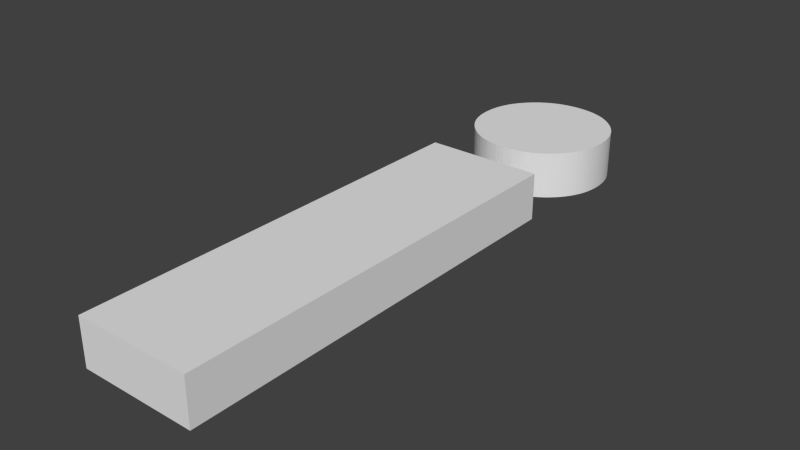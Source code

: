 # Source: infoIcon.blend  (saved by Blender 2.76.0; exported with 4.5.12 LTS)
import bpy
from mathutils import Matrix  # noqa: F401  (used for matrix-valued properties, if any)

bpy.ops.wm.read_factory_settings(use_empty=True)
scene = bpy.context.scene
scene.name = 'Scene'

# ---- collections
col_collection_1 = bpy.data.collections.new('Collection 1'); scene.collection.children.link(col_collection_1)

# ---- world
world_world = bpy.data.worlds.new('World'); scene.world = world_world
world_world.color = (0.05088, 0.05088, 0.05088)
world_world.use_sun_shadow = False
world_world.sun_shadow_jitter_overblur = 0.0
world_world.cycles.sampling_method = 'MANUAL'
world_world.cycles.sample_map_resolution = 256

# ---- meshes
me_mesh = bpy.data.meshes.new('Mesh')
me_mesh.from_pydata([(0.0626, -0.2106, 0.0), (-0.0626, -0.2106, 0.0), (-0.0626, 0.2385, 0.0), (0.0626, 0.2385, 0.0), (-0.07346, 0.3478, 0.0), (-0.07331, 0.3529, 0.0), (-0.07286, 0.3578, 0.0), (-0.07213, 0.3626, 0.0), (-0.07109, 0.3673, 0.0), (-0.06976, 0.3719, 0.0), (-0.06813, 0.3763, 0.0), (-0.06621, 0.3806, 0.0), (-0.064, 0.3847, 0.0), (-0.06148, 0.3887, 0.0), (-0.05867, 0.3926, 0.0), (-0.05557, 0.3964, 0.0), (-0.05217, 0.4, 0.0), (-0.04856, 0.4034, 0.0), (-0.04481, 0.4065, 0.0), (-0.04093, 0.4093, 0.0), (-0.03691, 0.4118, 0.0), (-0.03277, 0.414, 0.0), (-0.02848, 0.4159, 0.0), (-0.02407, 0.4176, 0.0), (-0.01952, 0.4189, 0.0), (-0.01484, 0.4199, 0.0), (-0.01003, 0.4207, 0.0), (-0.005081, 0.4211, 0.0), (-2.481e-09, 0.4213, 0.0), (0.005081, 0.4211, 0.0), (0.01003, 0.4207, 0.0), (0.01484, 0.4199, 0.0), (0.01952, 0.4189, 0.0), (0.02407, 0.4176, 0.0), (0.02848, 0.4159, 0.0), (0.03277, 0.414, 0.0), (0.03691, 0.4118, 0.0), (0.04093, 0.4093, 0.0), (0.04481, 0.4065, 0.0), (0.04856, 0.4034, 0.0), (0.05217, 0.4, 0.0), (0.05557, 0.3964, 0.0), (0.05867, 0.3926, 0.0), (0.06148, 0.3887, 0.0), (0.064, 0.3847, 0.0), (0.06621, 0.3806, 0.0), (0.06813, 0.3763, 0.0), (0.06976, 0.3719, 0.0), (0.07109, 0.3673, 0.0), (0.07213, 0.3626, 0.0), (0.07286, 0.3578, 0.0), (0.07331, 0.3529, 0.0), (0.07346, 0.3478, 0.0), (0.07331, 0.3427, 0.0), (0.07286, 0.3378, 0.0), (0.07213, 0.333, 0.0), (0.07109, 0.3283, 0.0), (0.06976, 0.3237, 0.0), (0.06813, 0.3193, 0.0), (0.06621, 0.315, 0.0), (0.064, 0.3109, 0.0), (0.06148, 0.3069, 0.0), (0.05867, 0.303, 0.0), (0.05557, 0.2992, 0.0), (0.05217, 0.2956, 0.0), (0.04856, 0.2922, 0.0), (0.04481, 0.2891, 0.0), (0.04093, 0.2863, 0.0), (0.03691, 0.2838, 0.0), (0.03277, 0.2816, 0.0), (0.02848, 0.2797, 0.0), (0.02407, 0.278, 0.0), (0.01952, 0.2767, 0.0), (0.01484, 0.2757, 0.0), (0.01003, 0.2749, 0.0), (0.005081, 0.2745, 0.0), (-2.481e-09, 0.2743, 0.0), (-0.005081, 0.2745, 0.0), (-0.01003, 0.2749, 0.0), (-0.01484, 0.2757, 0.0), (-0.01952, 0.2767, 0.0), (-0.02407, 0.278, 0.0), (-0.02848, 0.2797, 0.0), (-0.03277, 0.2816, 0.0), (-0.03691, 0.2838, 0.0), (-0.04093, 0.2863, 0.0), (-0.04481, 0.2891, 0.0), (-0.04856, 0.2922, 0.0), (-0.05217, 0.2956, 0.0), (-0.05557, 0.2992, 0.0), (-0.05867, 0.303, 0.0), (-0.06148, 0.3069, 0.0), (-0.064, 0.3109, 0.0), (-0.06621, 0.315, 0.0), (-0.06813, 0.3193, 0.0), (-0.06976, 0.3237, 0.0), (-0.07109, 0.3283, 0.0), (-0.07213, 0.333, 0.0), (-0.07286, 0.3378, 0.0), (-0.07331, 0.3427, 0.0)], [], [(27, 29, 28), (26, 29, 27), (26, 30, 29), (25, 30, 26), (25, 31, 30), (24, 31, 25), (24, 32, 31), (23, 32, 24), (23, 33, 32), (22, 33, 23), (22, 34, 33), (21, 34, 22), (21, 35, 34), (20, 35, 21), (20, 36, 35), (19, 36, 20), (19, 37, 36), (18, 37, 19), (18, 38, 37), (17, 38, 18), (17, 39, 38), (16, 39, 17), (16, 40, 39), (15, 40, 16), (15, 41, 40), (14, 41, 15), (14, 42, 41), (13, 42, 14), (13, 43, 42), (12, 43, 13), (12, 44, 43), (11, 44, 12), (11, 45, 44), (10, 45, 11), (10, 46, 45), (9, 46, 10), (9, 47, 46), (8, 47, 9), (8, 48, 47), (7, 48, 8), (7, 49, 48), (6, 49, 7), (6, 50, 49), (5, 50, 6), (5, 51, 50), (4, 51, 5), (4, 52, 51), (99, 52, 4), (99, 53, 52), (98, 53, 99), (98, 54, 53), (97, 54, 98), (97, 55, 54), (96, 55, 97), (96, 56, 55), (95, 56, 96), (95, 57, 56), (94, 57, 95), (94, 58, 57), (93, 58, 94), (93, 59, 58), (92, 59, 93), (92, 60, 59), (91, 60, 92), (91, 61, 60), (90, 61, 91), (90, 62, 61), (89, 62, 90), (89, 63, 62), (88, 63, 89), (88, 64, 63), (87, 64, 88), (87, 65, 64), (86, 65, 87), (86, 66, 65), (86, 67, 66), (85, 67, 86), (85, 68, 67), (84, 68, 85), (84, 69, 68), (83, 69, 84), (83, 70, 69), (82, 70, 83), (82, 71, 70), (81, 71, 82), (81, 72, 71), (80, 72, 81), (80, 73, 72), (79, 73, 80), (79, 74, 73), (78, 74, 79), (78, 75, 74), (77, 75, 78), (77, 76, 75), (1, 3, 2), (1, 0, 3)])
me_mesh.use_remesh_preserve_volume = False
me_mesh.use_remesh_preserve_attributes = False
me_mesh.use_mirror_vertex_groups = False
me_mesh.update()

# ---- objects
ob_text = bpy.data.objects.new('Text', me_mesh)

# ---- transforms, parenting, visibility, modifiers, constraints
ob_text.location = (-4.674e-05, 0.2106, 0.0)
ob_text.lineart.crease_threshold = 0.0
_m = ob_text.modifiers.new('Solidify', 'SOLIDIFY')
_m.thickness = 0.05
_m.nonmanifold_thickness_mode = 'FIXED'
_m.nonmanifold_merge_threshold = 0.0003

# ---- collection membership
col_collection_1.objects.link(ob_text)

# ---- scene / render settings (as saved in the file)
scene.frame_start = 1; scene.frame_end = 250; scene.frame_set(1)
scene.render.engine = 'BLENDER_EEVEE_NEXT'
scene.render.resolution_percentage = 50
scene.render.dither_intensity = 0.0
scene.cycles.use_denoising = False
scene.cycles.samples = 10
scene.cycles.sampling_pattern = 'TABULATED_SOBOL'
scene.cycles.light_sampling_threshold = 0.0
scene.cycles.use_adaptive_sampling = False
scene.cycles.use_light_tree = False
scene.cycles.blur_glossy = 0.0
scene.cycles.pixel_filter_type = 'GAUSSIAN'
scene.cycles.sample_clamp_indirect = 0.0
scene.view_settings.view_transform = 'Standard'
bpy.context.view_layer.update()

# ---- added for rendering (the .blend has no active camera and no usable light): camera, sun
cam_auto = bpy.data.cameras.new('AutoCamera')
cam_auto.lens = 50.0
cam_auto.sensor_width = 36.0
cam_auto.clip_end = 1000.0
ob_auto_camera = bpy.data.objects.new('AutoCamera', cam_auto)
scene.collection.objects.link(ob_auto_camera)
ob_auto_camera.location = (0.601964, -0.406469, 0.456608)
ob_auto_camera.rotation_euler = (1.09748, -7.21219e-08, 0.694738)
scene.camera = ob_auto_camera
light_auto_sun = bpy.data.lights.new('AutoSun', 'SUN')
light_auto_sun.energy = 3.0
light_auto_sun.angle = 0.0523599
ob_auto_sun = bpy.data.objects.new('AutoSun', light_auto_sun)
scene.collection.objects.link(ob_auto_sun)
ob_auto_sun.rotation_euler = (0.872665, 0.174533, 0.523599)
bpy.context.view_layer.update()
